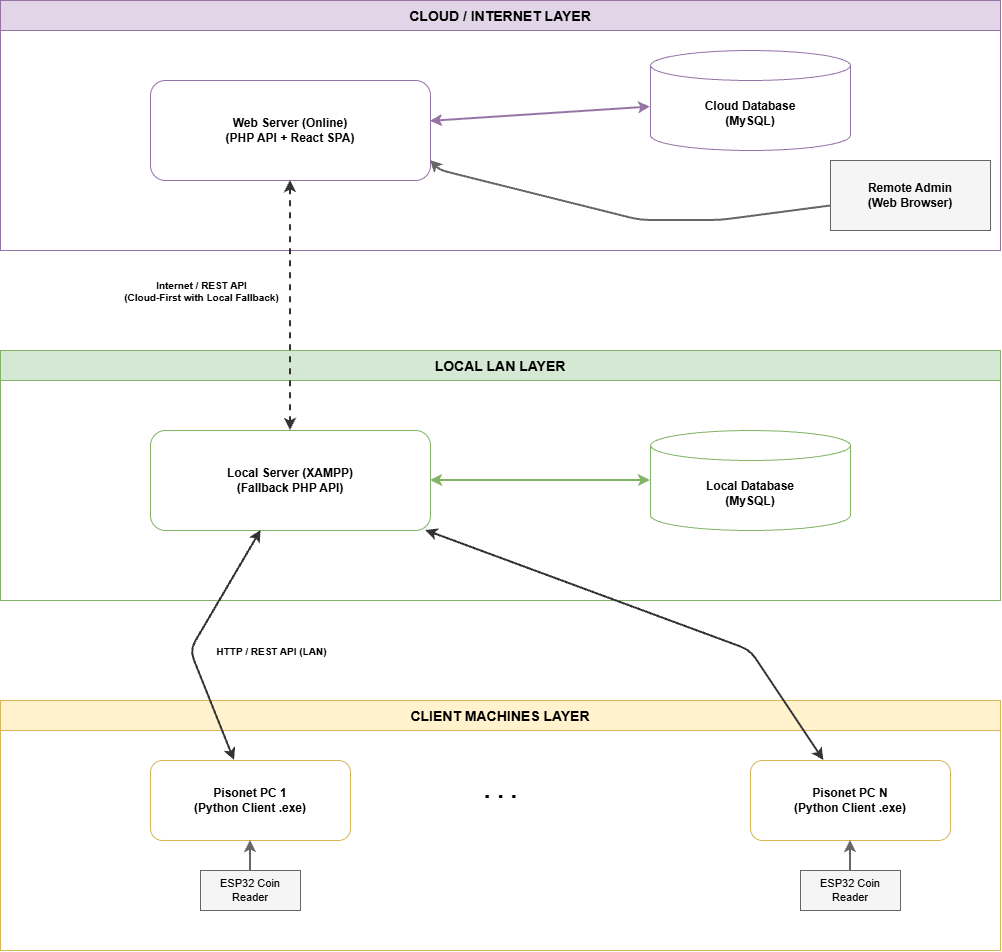

The diagram above was exported from draw.io. Its source (the exported page's mxGraphModel, read from the mxfile embedded in the PNG):
<mxGraphModel dx="1829" dy="1059" grid="1" gridSize="10" guides="1" tooltips="1" connect="1" arrows="1" fold="1" page="1" pageScale="1" pageWidth="1200" pageHeight="1000" math="0" shadow="0">
  <root>
    <mxCell id="0" />
    <mxCell id="1" parent="0" />
    <mxCell id="cloud_layer" parent="1" style="swimlane;startSize=30;fillColor=#e1d5e7;strokeColor=#9673a6;fontStyle=1;fontSize=14;verticalAlign=middle;" value="CLOUD / INTERNET LAYER" vertex="1">
      <mxGeometry height="250" width="1000" x="100" y="50" as="geometry" />
    </mxCell>
    <mxCell id="web_server" parent="cloud_layer" style="rounded=1;whiteSpace=wrap;html=1;fillColor=#ffffff;strokeColor=#9673a6;fontSize=12;fontStyle=1;" value="Web Server (Online)&#10;(PHP API + React SPA)" vertex="1">
      <mxGeometry height="100" width="280" x="150" y="80" as="geometry" />
    </mxCell>
    <mxCell id="cloud_db" parent="cloud_layer" style="shape=cylinder3;whiteSpace=wrap;html=1;boundedLbl=1;backgroundOutline=1;size=15;fillColor=#ffffff;strokeColor=#9673a6;fontSize=12;fontStyle=1;" value="Cloud Database&#10;(MySQL)" vertex="1">
      <mxGeometry height="100" width="200" x="650" y="50" as="geometry" />
    </mxCell>
    <mxCell id="remote_admin" parent="cloud_layer" style="rounded=0;whiteSpace=wrap;html=1;fillColor=#f5f5f5;strokeColor=#666666;fontSize=12;fontStyle=1;" value="Remote Admin&#10;(Web Browser)" vertex="1">
      <mxGeometry height="70" width="160" x="830" y="160" as="geometry" />
    </mxCell>
    <mxCell id="c1" edge="1" parent="cloud_layer" source="web_server" style="endArrow=classic;startArrow=classic;html=1;strokeColor=#9673a6;strokeWidth=2;" target="cloud_db">
      <mxGeometry relative="1" as="geometry" />
    </mxCell>
    <mxCell id="c2" edge="1" parent="cloud_layer" source="remote_admin" style="endArrow=classic;html=1;strokeColor=#666666;strokeWidth=2;" target="web_server">
      <mxGeometry relative="1" x="-0.1088" as="geometry">
        <Array as="points">
          <mxPoint x="720" y="220" />
          <mxPoint x="640" y="220" />
          <mxPoint x="440" y="170" />
          <mxPoint x="430" y="160" />
        </Array>
      </mxGeometry>
    </mxCell>
    <mxCell id="lan_layer" parent="1" style="swimlane;startSize=30;fillColor=#d5e8d4;strokeColor=#82b366;fontStyle=1;fontSize=14;verticalAlign=middle;" value="LOCAL LAN LAYER" vertex="1">
      <mxGeometry height="250" width="1000" x="100" y="400" as="geometry" />
    </mxCell>
    <mxCell id="local_server" parent="lan_layer" style="rounded=1;whiteSpace=wrap;html=1;fillColor=#ffffff;strokeColor=#82b366;fontSize=12;fontStyle=1;" value="Local Server (XAMPP)&#10;(Fallback PHP API)" vertex="1">
      <mxGeometry height="100" width="280" x="150" y="80" as="geometry" />
    </mxCell>
    <mxCell id="local_db" parent="lan_layer" style="shape=cylinder3;whiteSpace=wrap;html=1;boundedLbl=1;backgroundOutline=1;size=15;fillColor=#ffffff;strokeColor=#82b366;fontSize=12;fontStyle=1;" value="Local Database&#10;(MySQL)" vertex="1">
      <mxGeometry height="100" width="200" x="650" y="80" as="geometry" />
    </mxCell>
    <mxCell id="l1" edge="1" parent="lan_layer" source="local_server" style="endArrow=classic;startArrow=classic;html=1;strokeColor=#82b366;strokeWidth=2;" target="local_db">
      <mxGeometry relative="1" as="geometry" />
    </mxCell>
    <mxCell id="client_layer" parent="1" style="swimlane;startSize=30;fillColor=#fff2cc;strokeColor=#d6b656;fontStyle=1;fontSize=14;verticalAlign=middle;" value="CLIENT MACHINES LAYER" vertex="1">
      <mxGeometry height="250" width="1000" x="100" y="750" as="geometry" />
    </mxCell>
    <mxCell id="pc1" parent="client_layer" style="rounded=1;whiteSpace=wrap;html=1;fillColor=#ffffff;strokeColor=#d6b656;fontSize=12;fontStyle=1;" value="Pisonet PC 1&#10;(Python Client .exe)" vertex="1">
      <mxGeometry height="80" width="200" x="150" y="60" as="geometry" />
    </mxCell>
    <mxCell id="esp1" parent="client_layer" style="rounded=0;whiteSpace=wrap;html=1;fillColor=#f5f5f5;strokeColor=#666666;fontSize=11;" value="ESP32 Coin Reader" vertex="1">
      <mxGeometry height="40" width="100" x="200" y="170" as="geometry" />
    </mxCell>
    <mxCell id="pc2" parent="client_layer" style="rounded=1;whiteSpace=wrap;html=1;fillColor=#ffffff;strokeColor=#d6b656;fontSize=12;fontStyle=1;" value="Pisonet PC N&#10;(Python Client .exe)" vertex="1">
      <mxGeometry height="80" width="200" x="750" y="60" as="geometry" />
    </mxCell>
    <mxCell id="esp2" parent="client_layer" style="rounded=0;whiteSpace=wrap;html=1;fillColor=#f5f5f5;strokeColor=#666666;fontSize=11;" value="ESP32 Coin Reader" vertex="1">
      <mxGeometry height="40" width="100" x="800" y="170" as="geometry" />
    </mxCell>
    <mxCell id="l2" edge="1" parent="client_layer" source="esp1" style="endArrow=classic;html=1;strokeColor=#666666;strokeWidth=2;" target="pc1">
      <mxGeometry relative="1" as="geometry" />
    </mxCell>
    <mxCell id="l3" edge="1" parent="client_layer" source="esp2" style="endArrow=classic;html=1;strokeColor=#666666;strokeWidth=2;" target="pc2">
      <mxGeometry relative="1" as="geometry" />
    </mxCell>
    <mxCell id="l4" parent="client_layer" style="text;html=1;align=center;verticalAlign=middle;resizable=0;points=[];fontSize=24;fontStyle=1;" value=". . ." vertex="1">
      <mxGeometry height="40" width="40" x="480" y="70" as="geometry" />
    </mxCell>
    <mxCell id="inter1" edge="1" parent="1" source="web_server" style="endArrow=classic;startArrow=classic;html=1;strokeColor=#333333;strokeWidth=2;dashed=1;" target="local_server">
      <mxGeometry relative="1" as="geometry" />
    </mxCell>
    <mxCell id="inter1_label" parent="1" style="edgeLabel;html=1;align=center;verticalAlign=middle;resizable=0;points=[];fontSize=10;fontStyle=1;labelBackgroundColor=#ffffff;" value="Internet / REST API&#10;(Cloud-First with Local Fallback)" vertex="1">
      <mxGeometry relative="1" x="-0.1" as="geometry">
        <mxPoint x="300" y="340" as="offset" />
      </mxGeometry>
    </mxCell>
    <mxCell id="inter2" edge="1" parent="1" source="local_server" style="endArrow=classic;startArrow=classic;html=1;strokeColor=#333333;strokeWidth=2;" target="pc1">
      <mxGeometry relative="1" as="geometry">
        <Array as="points">
          <mxPoint x="290" y="700" />
        </Array>
      </mxGeometry>
    </mxCell>
    <mxCell id="inter3" edge="1" parent="1" source="local_server" style="endArrow=classic;startArrow=classic;html=1;strokeColor=#333333;strokeWidth=2;" target="pc2">
      <mxGeometry relative="1" as="geometry">
        <Array as="points">
          <mxPoint x="850" y="700" />
        </Array>
      </mxGeometry>
    </mxCell>
    <mxCell id="inter2_label" parent="1" style="edgeLabel;html=1;align=center;verticalAlign=middle;resizable=0;points=[];fontSize=10;fontStyle=1;labelBackgroundColor=#ffffff;" value="HTTP / REST API (LAN)" vertex="1">
      <mxGeometry relative="1" x="-0.1" as="geometry">
        <mxPoint x="370" y="700" as="offset" />
      </mxGeometry>
    </mxCell>
  </root>
</mxGraphModel>